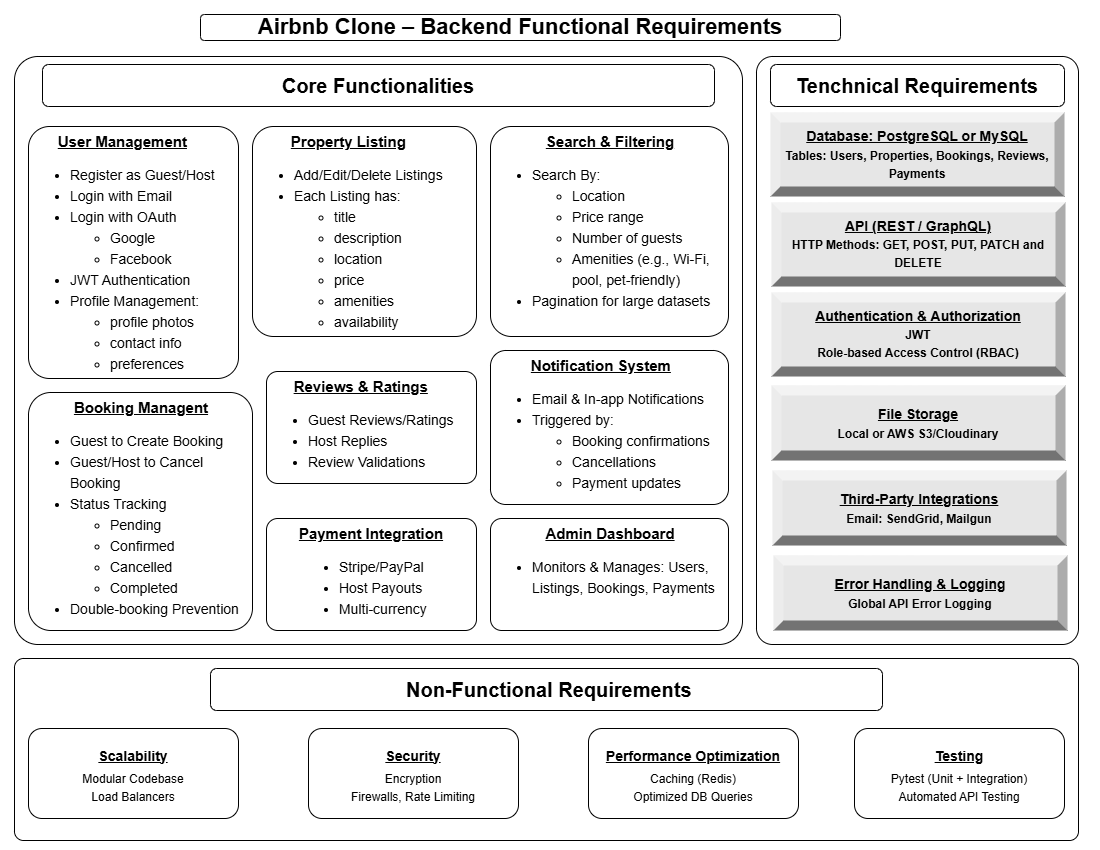

The diagram above was exported from draw.io. Its source (the exported page's mxGraphModel, read from the mxfile embedded in the PNG):
<mxGraphModel dx="1092" dy="527" grid="1" gridSize="14" guides="1" tooltips="1" connect="1" arrows="1" fold="1" page="1" pageScale="1" pageWidth="1100" pageHeight="850" background="none" math="0" shadow="0">
  <root>
    <mxCell id="0" />
    <mxCell id="1" parent="0" />
    <mxCell id="dq1RHbpVR5AfCZSqee6Y-1" value="Airbnb Clone – Backend Functional Requirements" style="rounded=1;whiteSpace=wrap;html=1;fontStyle=1;fontSize=22;" vertex="1" parent="1">
      <mxGeometry x="200" y="14" width="640" height="26" as="geometry" />
    </mxCell>
    <mxCell id="dq1RHbpVR5AfCZSqee6Y-2" value="" style="rounded=1;whiteSpace=wrap;html=1;arcSize=4;" vertex="1" parent="1">
      <mxGeometry x="14" y="56" width="728" height="588" as="geometry" />
    </mxCell>
    <mxCell id="dq1RHbpVR5AfCZSqee6Y-3" value="" style="rounded=1;whiteSpace=wrap;html=1;arcSize=5;" vertex="1" parent="1">
      <mxGeometry x="756" y="56" width="322" height="588" as="geometry" />
    </mxCell>
    <mxCell id="dq1RHbpVR5AfCZSqee6Y-4" value="" style="rounded=1;whiteSpace=wrap;html=1;arcSize=5;" vertex="1" parent="1">
      <mxGeometry x="14" y="658" width="1064" height="182" as="geometry" />
    </mxCell>
    <mxCell id="dq1RHbpVR5AfCZSqee6Y-5" value="Core Functionalities" style="rounded=1;whiteSpace=wrap;html=1;fontStyle=1;fontSize=20;" vertex="1" parent="1">
      <mxGeometry x="42" y="64" width="672" height="42" as="geometry" />
    </mxCell>
    <mxCell id="dq1RHbpVR5AfCZSqee6Y-6" value="&lt;div style=&quot;text-align: center;&quot;&gt;&lt;span style=&quot;background-color: transparent; color: light-dark(rgb(0, 0, 0), rgb(255, 255, 255));&quot;&gt;&lt;b&gt;&lt;font style=&quot;font-size: 15px;&quot;&gt;&lt;u&gt;User Management&lt;/u&gt;&lt;/font&gt;&lt;/b&gt;&lt;/span&gt;&lt;/div&gt;&lt;div&gt;&lt;div&gt;&lt;ul style=&quot;line-height: 150%;&quot;&gt;&lt;li&gt;Register as Guest/Host&lt;/li&gt;&lt;li&gt;Login with Email&lt;/li&gt;&lt;li&gt;Login with OAuth&lt;/li&gt;&lt;ul&gt;&lt;li&gt;Google&lt;/li&gt;&lt;li&gt;Facebook&lt;/li&gt;&lt;/ul&gt;&lt;li&gt;JWT Authentication&lt;/li&gt;&lt;li&gt;Profile Management:&lt;/li&gt;&lt;ul&gt;&lt;li&gt;profile photos&lt;/li&gt;&lt;li&gt;contact info&lt;/li&gt;&lt;li&gt;preferences&lt;/li&gt;&lt;/ul&gt;&lt;/ul&gt;&lt;/div&gt;&lt;/div&gt;" style="rounded=1;whiteSpace=wrap;html=1;arcSize=10;verticalAlign=top;align=left;fontSize=14;" vertex="1" parent="1">
      <mxGeometry x="28" y="126" width="210" height="252" as="geometry" />
    </mxCell>
    <mxCell id="dq1RHbpVR5AfCZSqee6Y-13" value="&lt;div style=&quot;text-align: center;&quot;&gt;&lt;span style=&quot;background-color: transparent; color: light-dark(rgb(0, 0, 0), rgb(255, 255, 255));&quot;&gt;&lt;b&gt;&lt;font style=&quot;font-size: 15px;&quot;&gt;&lt;u&gt;Property Listing&lt;/u&gt;&lt;/font&gt;&lt;/b&gt;&lt;/span&gt;&lt;/div&gt;&lt;div&gt;&lt;ul style=&quot;line-height: 150%;&quot;&gt;&lt;li&gt;Add/Edit/Delete Listings&lt;/li&gt;&lt;li&gt;Each Listing has:&lt;/li&gt;&lt;ul&gt;&lt;li&gt;title&lt;/li&gt;&lt;li&gt;description&lt;/li&gt;&lt;li&gt;location&lt;/li&gt;&lt;li&gt;price&lt;/li&gt;&lt;li&gt;amenities&lt;/li&gt;&lt;li&gt;availability&lt;/li&gt;&lt;/ul&gt;&lt;/ul&gt;&lt;/div&gt;" style="rounded=1;whiteSpace=wrap;html=1;arcSize=10;verticalAlign=top;align=left;fontSize=14;" vertex="1" parent="1">
      <mxGeometry x="252" y="126" width="224" height="210" as="geometry" />
    </mxCell>
    <mxCell id="dq1RHbpVR5AfCZSqee6Y-14" value="&lt;div style=&quot;text-align: center;&quot;&gt;&lt;span style=&quot;font-size: 15px;&quot;&gt;&lt;b&gt;&lt;u&gt;Search &amp;amp; Filtering&lt;/u&gt;&lt;/b&gt;&lt;/span&gt;&lt;/div&gt;&lt;div&gt;&lt;ul style=&quot;line-height: 150%;&quot;&gt;&lt;li&gt;Search By:&amp;nbsp;&lt;/li&gt;&lt;ul&gt;&lt;li&gt;Location&lt;/li&gt;&lt;li&gt;Price range&lt;/li&gt;&lt;li&gt;Number of guests&lt;/li&gt;&lt;li&gt;Amenities (e.g., Wi-Fi, pool, pet-friendly)&lt;/li&gt;&lt;/ul&gt;&lt;li&gt;&lt;span style=&quot;background-color: transparent; color: light-dark(rgb(0, 0, 0), rgb(255, 255, 255));&quot;&gt;Pagination for large datasets&lt;/span&gt;&lt;/li&gt;&lt;/ul&gt;&lt;/div&gt;" style="rounded=1;whiteSpace=wrap;html=1;arcSize=10;verticalAlign=top;align=left;fontSize=14;" vertex="1" parent="1">
      <mxGeometry x="490" y="126" width="238" height="210" as="geometry" />
    </mxCell>
    <mxCell id="dq1RHbpVR5AfCZSqee6Y-15" value="&lt;div style=&quot;text-align: center;&quot;&gt;&lt;span style=&quot;font-size: 15px;&quot;&gt;&lt;b&gt;&lt;u&gt;Booking Managent&lt;/u&gt;&lt;/b&gt;&lt;/span&gt;&lt;/div&gt;&lt;div&gt;&lt;ul style=&quot;line-height: 150%;&quot;&gt;&lt;li&gt;Guest to Create Booking&lt;/li&gt;&lt;li&gt;Guest/Host to Cancel Booking&lt;/li&gt;&lt;li&gt;Status Tracking&lt;/li&gt;&lt;ul&gt;&lt;li&gt;Pending&lt;/li&gt;&lt;li&gt;Confirmed&lt;/li&gt;&lt;li&gt;Cancelled&lt;/li&gt;&lt;li&gt;Completed&lt;/li&gt;&lt;/ul&gt;&lt;li&gt;Double-booking Prevention&lt;/li&gt;&lt;/ul&gt;&lt;/div&gt;" style="rounded=1;whiteSpace=wrap;html=1;arcSize=10;verticalAlign=top;align=left;fontSize=14;" vertex="1" parent="1">
      <mxGeometry x="28" y="392" width="224" height="238" as="geometry" />
    </mxCell>
    <mxCell id="dq1RHbpVR5AfCZSqee6Y-16" value="&lt;div style=&quot;&quot;&gt;&lt;span style=&quot;font-size: 15px;&quot;&gt;&lt;b&gt;&lt;u&gt;Payment Integration&lt;/u&gt;&lt;/b&gt;&lt;/span&gt;&lt;/div&gt;&lt;div&gt;&lt;ul style=&quot;line-height: 150%;&quot;&gt;&lt;li style=&quot;text-align: left;&quot;&gt;Stripe/PayPal&lt;/li&gt;&lt;li style=&quot;text-align: left;&quot;&gt;Host Payouts&lt;/li&gt;&lt;li style=&quot;text-align: left;&quot;&gt;Multi-currency&lt;/li&gt;&lt;/ul&gt;&lt;/div&gt;" style="rounded=1;whiteSpace=wrap;html=1;arcSize=10;verticalAlign=top;align=center;fontSize=14;" vertex="1" parent="1">
      <mxGeometry x="266" y="518" width="210" height="112" as="geometry" />
    </mxCell>
    <mxCell id="dq1RHbpVR5AfCZSqee6Y-17" value="&lt;div style=&quot;text-align: center;&quot;&gt;&lt;span style=&quot;font-size: 15px;&quot;&gt;&lt;b&gt;&lt;u&gt;Reviews &amp;amp; Ratings&lt;/u&gt;&lt;/b&gt;&lt;/span&gt;&lt;/div&gt;&lt;div&gt;&lt;ul style=&quot;line-height: 150%;&quot;&gt;&lt;li&gt;Guest Reviews/Ratings&lt;/li&gt;&lt;li&gt;Host Replies&lt;/li&gt;&lt;li&gt;Review Validations&lt;/li&gt;&lt;/ul&gt;&lt;/div&gt;" style="rounded=1;whiteSpace=wrap;html=1;arcSize=10;verticalAlign=top;align=left;fontSize=14;" vertex="1" parent="1">
      <mxGeometry x="266" y="371" width="210" height="112" as="geometry" />
    </mxCell>
    <mxCell id="dq1RHbpVR5AfCZSqee6Y-18" value="&lt;div style=&quot;text-align: center;&quot;&gt;&lt;span style=&quot;background-color: transparent; color: light-dark(rgb(0, 0, 0), rgb(255, 255, 255));&quot;&gt;&lt;b&gt;&lt;font style=&quot;font-size: 15px;&quot;&gt;&lt;u&gt;Notification System&lt;/u&gt;&lt;/font&gt;&lt;/b&gt;&lt;/span&gt;&lt;/div&gt;&lt;div&gt;&lt;ul style=&quot;line-height: 150%;&quot;&gt;&lt;li&gt;Email &amp;amp; In-app Notifications&lt;/li&gt;&lt;li&gt;Triggered by:&lt;/li&gt;&lt;ul&gt;&lt;li&gt;Booking confirmations&lt;/li&gt;&lt;li&gt;Cancellations&lt;/li&gt;&lt;li&gt;Payment updates&lt;/li&gt;&lt;/ul&gt;&lt;/ul&gt;&lt;/div&gt;" style="rounded=1;whiteSpace=wrap;html=1;arcSize=10;verticalAlign=top;align=left;fontSize=14;" vertex="1" parent="1">
      <mxGeometry x="490" y="350" width="238" height="154" as="geometry" />
    </mxCell>
    <mxCell id="dq1RHbpVR5AfCZSqee6Y-19" value="&lt;div style=&quot;text-align: center;&quot;&gt;&lt;span style=&quot;background-color: transparent; color: light-dark(rgb(0, 0, 0), rgb(255, 255, 255));&quot;&gt;&lt;b&gt;&lt;font style=&quot;font-size: 15px;&quot;&gt;&lt;u&gt;Admin Dashboard&lt;/u&gt;&lt;/font&gt;&lt;/b&gt;&lt;/span&gt;&lt;/div&gt;&lt;div&gt;&lt;ul style=&quot;line-height: 150%;&quot;&gt;&lt;li&gt;Monitors &amp;amp; Manages: Users, Listings, Bookings, Payments&lt;/li&gt;&lt;/ul&gt;&lt;/div&gt;" style="rounded=1;whiteSpace=wrap;html=1;arcSize=10;verticalAlign=top;align=left;fontSize=14;" vertex="1" parent="1">
      <mxGeometry x="490" y="518" width="238" height="112" as="geometry" />
    </mxCell>
    <mxCell id="dq1RHbpVR5AfCZSqee6Y-20" value="Tenchnical Requirements" style="rounded=1;whiteSpace=wrap;html=1;fontStyle=1;fontSize=20;" vertex="1" parent="1">
      <mxGeometry x="770" y="64" width="294" height="42" as="geometry" />
    </mxCell>
    <mxCell id="dq1RHbpVR5AfCZSqee6Y-21" value="&lt;div style=&quot;line-height: 150%;&quot;&gt;&lt;b&gt;&lt;font style=&quot;font-size: 14px; line-height: 150%;&quot;&gt;&lt;u&gt;Database: PostgreSQL or MySQL&lt;/u&gt;&lt;/font&gt;&lt;/b&gt;&lt;div&gt;&lt;font&gt;&lt;b style=&quot;line-height: 120%;&quot;&gt;Tables: Users, Properties, Bookings, Reviews, Payments&lt;/b&gt;&lt;/font&gt;&lt;/div&gt;&lt;/div&gt;" style="labelPosition=center;verticalLabelPosition=middle;align=center;html=1;shape=mxgraph.basic.shaded_button;dx=10;fillColor=#E6E6E6;strokeColor=none;whiteSpace=wrap;" vertex="1" parent="1">
      <mxGeometry x="770" y="112" width="294" height="84" as="geometry" />
    </mxCell>
    <mxCell id="dq1RHbpVR5AfCZSqee6Y-22" value="&lt;div style=&quot;line-height: 150%;&quot;&gt;&lt;span style=&quot;font-size: 14px;&quot;&gt;&lt;b&gt;&lt;u&gt;API (REST / GraphQL)&lt;/u&gt;&lt;/b&gt;&lt;/span&gt;&lt;br&gt;&lt;div&gt;&lt;font&gt;&lt;b style=&quot;line-height: 120%;&quot;&gt;HTTP Methods: GET, POST, PUT, PATCH and DELETE&lt;/b&gt;&lt;/font&gt;&lt;/div&gt;&lt;/div&gt;" style="labelPosition=center;verticalLabelPosition=middle;align=center;html=1;shape=mxgraph.basic.shaded_button;dx=10;fillColor=#E6E6E6;strokeColor=none;whiteSpace=wrap;" vertex="1" parent="1">
      <mxGeometry x="771" y="202" width="294" height="84" as="geometry" />
    </mxCell>
    <mxCell id="dq1RHbpVR5AfCZSqee6Y-23" value="&lt;div style=&quot;line-height: 150%;&quot;&gt;&lt;span style=&quot;font-size: 14px;&quot;&gt;&lt;b&gt;&lt;u&gt;Authentication &amp;amp; Authorization&lt;/u&gt;&lt;/b&gt;&lt;/span&gt;&lt;br&gt;&lt;div&gt;&lt;div&gt;&lt;b&gt;JWT&lt;/b&gt;&lt;/div&gt;&lt;div&gt;&lt;b style=&quot;background-color: transparent; color: light-dark(rgb(0, 0, 0), rgb(255, 255, 255));&quot;&gt;Role-based Access Control (RBAC)&lt;/b&gt;&lt;/div&gt;&lt;/div&gt;&lt;/div&gt;" style="labelPosition=center;verticalLabelPosition=middle;align=center;html=1;shape=mxgraph.basic.shaded_button;dx=10;fillColor=#E6E6E6;strokeColor=none;whiteSpace=wrap;" vertex="1" parent="1">
      <mxGeometry x="771" y="292" width="294" height="84" as="geometry" />
    </mxCell>
    <mxCell id="dq1RHbpVR5AfCZSqee6Y-24" value="&lt;div style=&quot;line-height: 150%;&quot;&gt;&lt;b&gt;&lt;font style=&quot;font-size: 14px; line-height: 150%;&quot;&gt;&lt;u&gt;File Storage&lt;/u&gt;&lt;/font&gt;&lt;/b&gt;&lt;div&gt;&lt;font&gt;&lt;b style=&quot;line-height: 120%;&quot;&gt;Local or AWS S3/Cloudinary&lt;/b&gt;&lt;/font&gt;&lt;/div&gt;&lt;/div&gt;" style="labelPosition=center;verticalLabelPosition=middle;align=center;html=1;shape=mxgraph.basic.shaded_button;dx=10;fillColor=#E6E6E6;strokeColor=none;whiteSpace=wrap;" vertex="1" parent="1">
      <mxGeometry x="771" y="385" width="294" height="75" as="geometry" />
    </mxCell>
    <mxCell id="dq1RHbpVR5AfCZSqee6Y-25" value="&lt;div style=&quot;line-height: 150%;&quot;&gt;&lt;span style=&quot;font-size: 14px; line-height: 150%;&quot;&gt;&lt;b&gt;&lt;u&gt;Third-Party Integrations&lt;/u&gt;&lt;/b&gt;&lt;/span&gt;&lt;br&gt;&lt;div&gt;&lt;b&gt;Email: SendGrid, Mailgun&lt;/b&gt;&lt;/div&gt;&lt;/div&gt;" style="labelPosition=center;verticalLabelPosition=middle;align=center;html=1;shape=mxgraph.basic.shaded_button;dx=10;fillColor=#E6E6E6;strokeColor=none;whiteSpace=wrap;" vertex="1" parent="1">
      <mxGeometry x="772" y="470" width="294" height="75" as="geometry" />
    </mxCell>
    <mxCell id="dq1RHbpVR5AfCZSqee6Y-26" value="&lt;div style=&quot;line-height: 150%;&quot;&gt;&lt;span style=&quot;font-size: 14px; line-height: 150%;&quot;&gt;&lt;b&gt;&lt;u&gt;Error Handling &amp;amp; Logging&lt;/u&gt;&lt;/b&gt;&lt;/span&gt;&lt;br&gt;&lt;div&gt;&lt;b&gt;Global API Error Logging&lt;/b&gt;&lt;/div&gt;&lt;/div&gt;" style="labelPosition=center;verticalLabelPosition=middle;align=center;html=1;shape=mxgraph.basic.shaded_button;dx=10;fillColor=#E6E6E6;strokeColor=none;whiteSpace=wrap;" vertex="1" parent="1">
      <mxGeometry x="773" y="555" width="294" height="75" as="geometry" />
    </mxCell>
    <mxCell id="dq1RHbpVR5AfCZSqee6Y-27" value="&amp;nbsp;Non-Functional Requirements" style="rounded=1;whiteSpace=wrap;html=1;fontStyle=1;fontSize=20;" vertex="1" parent="1">
      <mxGeometry x="210" y="668" width="672" height="42" as="geometry" />
    </mxCell>
    <mxCell id="dq1RHbpVR5AfCZSqee6Y-32" value="&lt;div style=&quot;line-height: 150%;&quot;&gt;&lt;b&gt;&lt;u&gt;&lt;font style=&quot;font-size: 14px; line-height: 200%;&quot;&gt;Scalability&lt;/font&gt;&lt;/u&gt;&lt;/b&gt;&lt;div&gt;&lt;div&gt;Modular Codebase&lt;/div&gt;&lt;div&gt;Load Balancers&lt;/div&gt;&lt;/div&gt;&lt;/div&gt;" style="rounded=1;whiteSpace=wrap;html=1;" vertex="1" parent="1">
      <mxGeometry x="28" y="728" width="210" height="90" as="geometry" />
    </mxCell>
    <mxCell id="dq1RHbpVR5AfCZSqee6Y-33" value="&lt;div style=&quot;line-height: 150%;&quot;&gt;&lt;b&gt;&lt;u&gt;&lt;font style=&quot;font-size: 14px; line-height: 200%;&quot;&gt;Security&lt;/font&gt;&lt;/u&gt;&lt;/b&gt;&lt;div&gt;&lt;div&gt;Encryption&lt;/div&gt;&lt;div&gt;Firewalls,&amp;nbsp;&lt;span style=&quot;background-color: transparent; color: light-dark(rgb(0, 0, 0), rgb(255, 255, 255));&quot;&gt;Rate Limiting&lt;/span&gt;&lt;/div&gt;&lt;/div&gt;&lt;/div&gt;" style="rounded=1;whiteSpace=wrap;html=1;" vertex="1" parent="1">
      <mxGeometry x="308" y="728" width="210" height="90" as="geometry" />
    </mxCell>
    <mxCell id="dq1RHbpVR5AfCZSqee6Y-34" value="&lt;div style=&quot;line-height: 150%;&quot;&gt;&lt;b&gt;&lt;u&gt;&lt;font style=&quot;font-size: 14px; line-height: 200%;&quot;&gt;Performance Optimization&lt;/font&gt;&lt;/u&gt;&lt;/b&gt;&lt;div&gt;&lt;div&gt;Caching (Redis)&lt;/div&gt;&lt;div&gt;Optimized DB Queries&lt;/div&gt;&lt;/div&gt;&lt;/div&gt;" style="rounded=1;whiteSpace=wrap;html=1;" vertex="1" parent="1">
      <mxGeometry x="588" y="728" width="210" height="90" as="geometry" />
    </mxCell>
    <mxCell id="dq1RHbpVR5AfCZSqee6Y-35" value="&lt;div style=&quot;line-height: 150%;&quot;&gt;&lt;b&gt;&lt;u&gt;&lt;font style=&quot;font-size: 14px; line-height: 200%;&quot;&gt;Testing&lt;/font&gt;&lt;/u&gt;&lt;/b&gt;&lt;div&gt;&lt;div&gt;Pytest (Unit + Integration)&lt;/div&gt;&lt;div&gt;Automated API Testing&lt;/div&gt;&lt;/div&gt;&lt;/div&gt;" style="rounded=1;whiteSpace=wrap;html=1;" vertex="1" parent="1">
      <mxGeometry x="854" y="728" width="210" height="90" as="geometry" />
    </mxCell>
  </root>
</mxGraphModel>